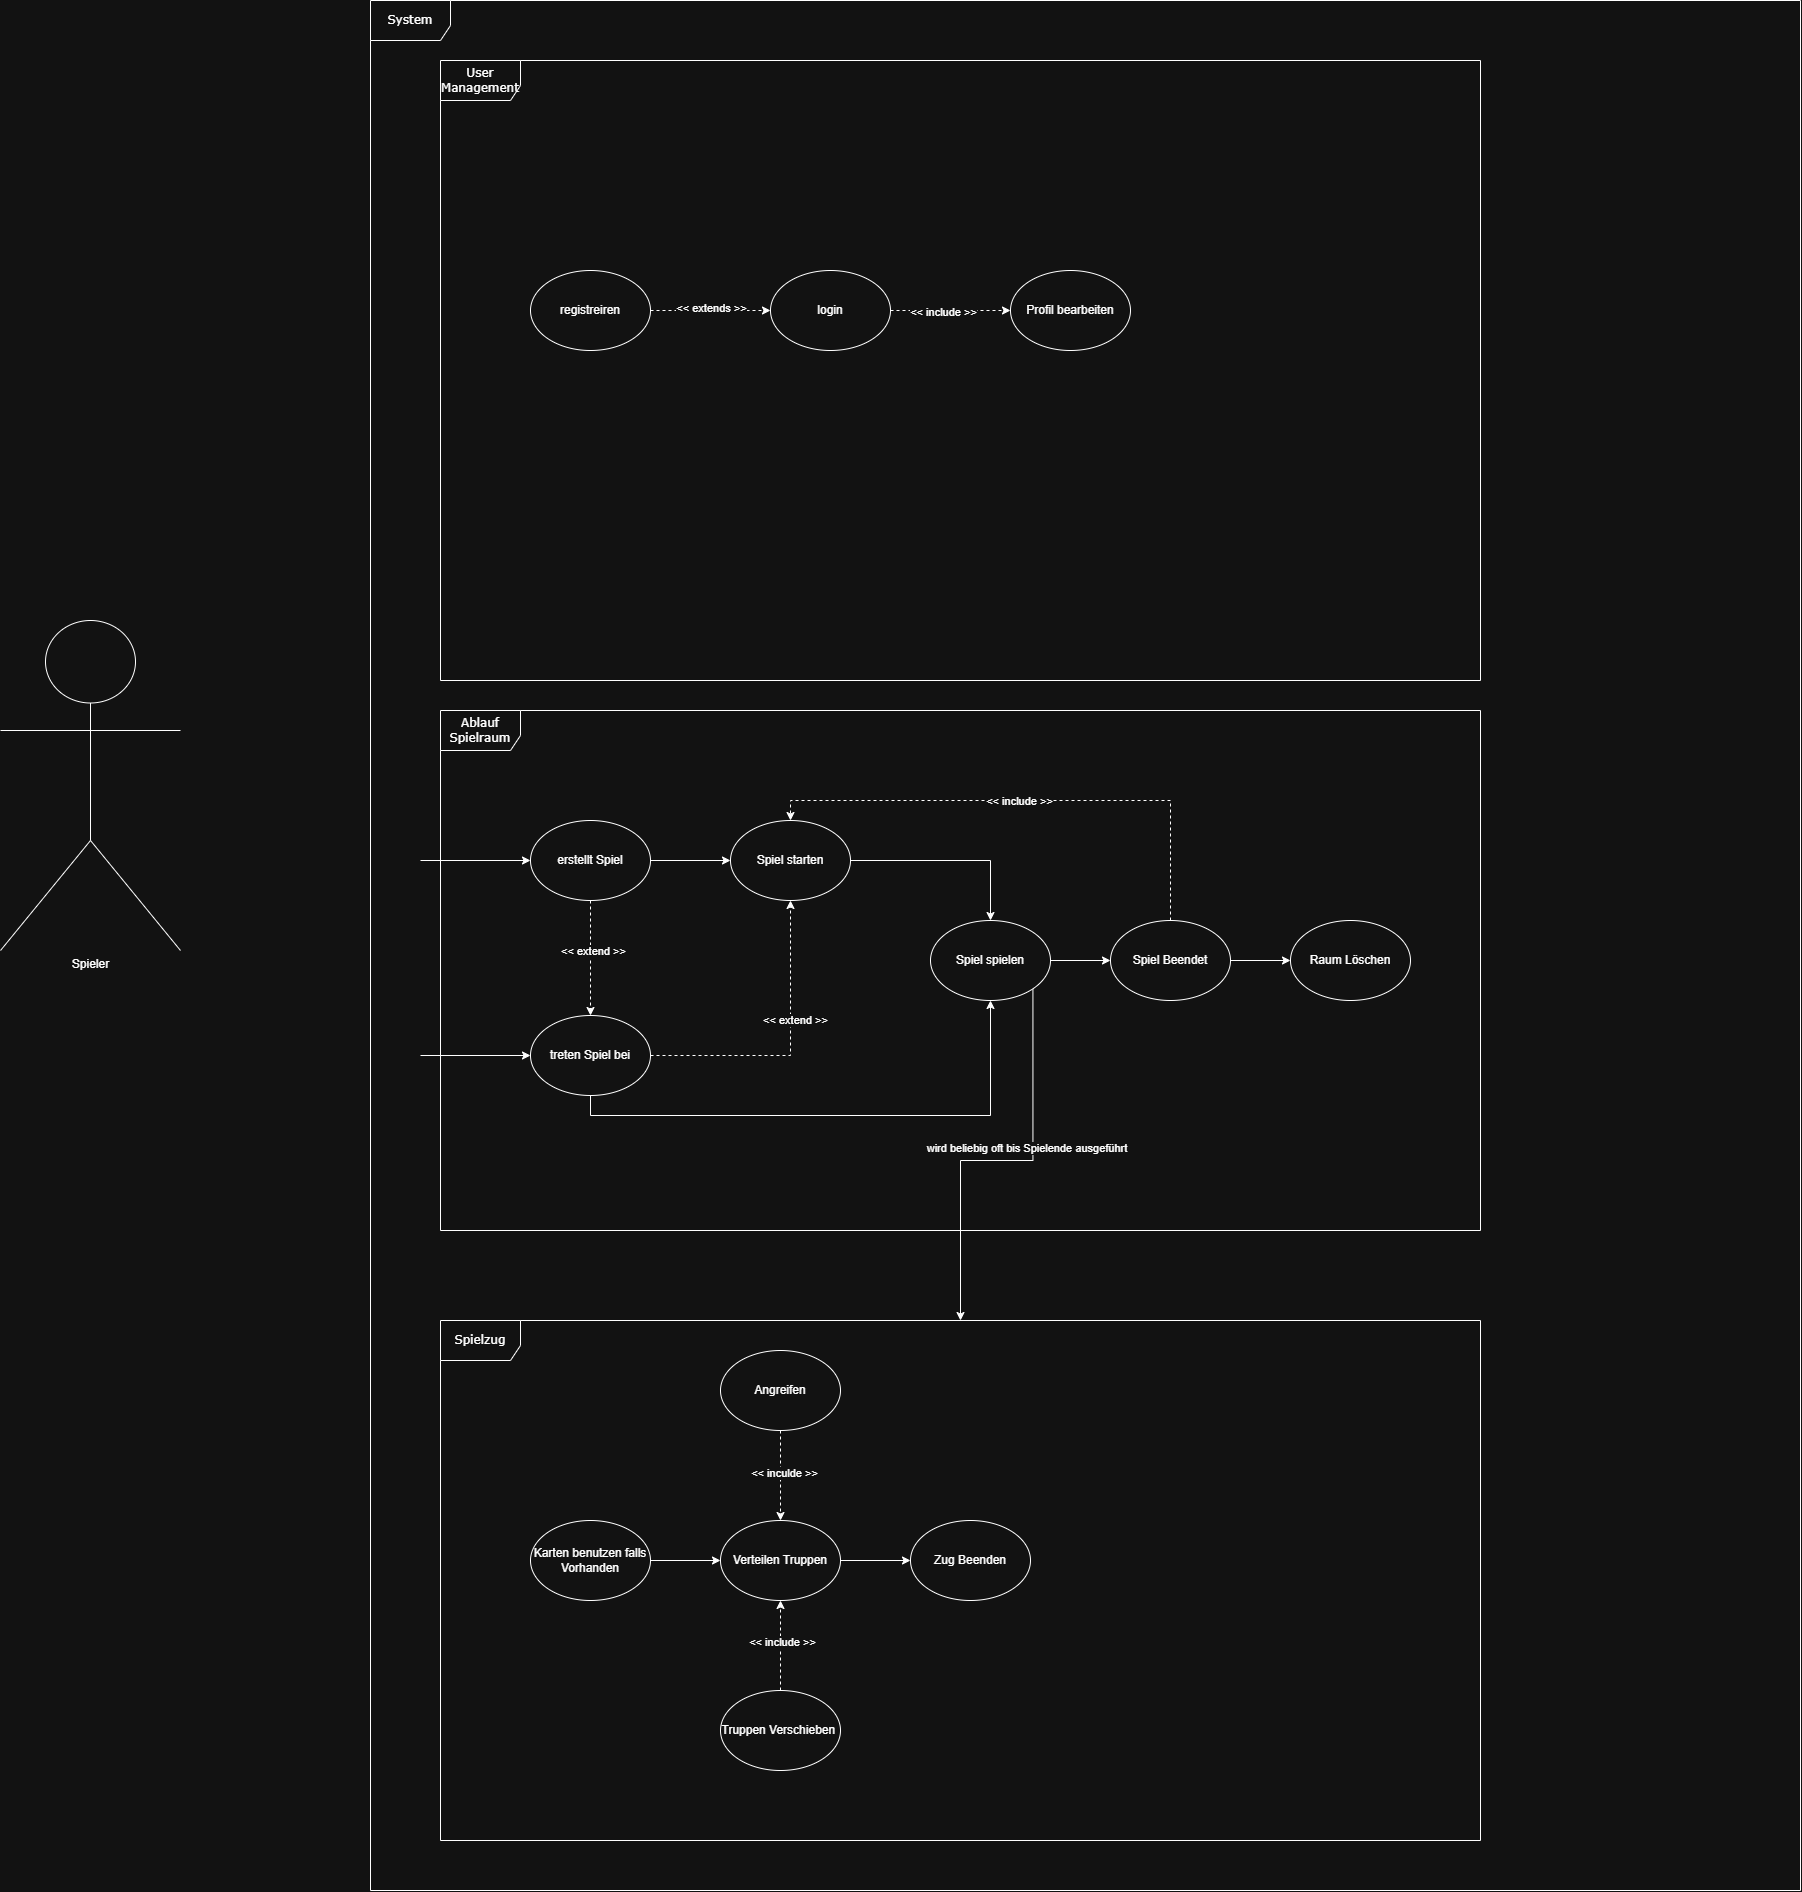

The diagram above was exported from draw.io. Its source (the exported page's mxGraphModel, read from the mxfile embedded in the PNG):
<mxGraphModel dx="3280" dy="1513" grid="1" gridSize="10" guides="1" tooltips="1" connect="1" arrows="1" fold="1" page="1" pageScale="1" pageWidth="1100" pageHeight="850" background="none" math="0" shadow="0">
  <root>
    <mxCell id="0" />
    <mxCell id="1" parent="0" />
    <mxCell id="a6ub64IX7jiLTefBfmLX-2" value="System" style="shape=umlFrame;whiteSpace=wrap;html=1;rounded=1;shadow=0;comic=0;labelBackgroundColor=none;strokeWidth=1;fontFamily=Verdana;fontSize=12;align=center;width=80;height=40;" vertex="1" parent="1">
      <mxGeometry x="-1000" y="-700" width="1430" height="1890" as="geometry" />
    </mxCell>
    <mxCell id="a6ub64IX7jiLTefBfmLX-3" value="User Management" style="shape=umlFrame;whiteSpace=wrap;html=1;rounded=1;shadow=0;comic=0;labelBackgroundColor=none;strokeWidth=1;fontFamily=Verdana;fontSize=12;align=center;width=80;height=40;" vertex="1" parent="1">
      <mxGeometry x="-930" y="-640" width="1040" height="620" as="geometry" />
    </mxCell>
    <mxCell id="2a3bc250acf0617d-8" value="Ablauf Spielraum" style="shape=umlFrame;whiteSpace=wrap;html=1;rounded=1;shadow=0;comic=0;labelBackgroundColor=none;strokeWidth=1;fontFamily=Verdana;fontSize=12;align=center;width=80;height=40;" parent="1" vertex="1">
      <mxGeometry x="-930" y="10" width="1040" height="520" as="geometry" />
    </mxCell>
    <mxCell id="WiuhCy6aGCA2IpkEdTE1-57" style="edgeStyle=orthogonalEdgeStyle;rounded=0;orthogonalLoop=1;jettySize=auto;html=1;" parent="1" target="WiuhCy6aGCA2IpkEdTE1-18" edge="1">
      <mxGeometry relative="1" as="geometry">
        <mxPoint x="-950.0000000000002" y="160" as="sourcePoint" />
      </mxGeometry>
    </mxCell>
    <mxCell id="WiuhCy6aGCA2IpkEdTE1-59" style="edgeStyle=orthogonalEdgeStyle;rounded=0;orthogonalLoop=1;jettySize=auto;html=1;" parent="1" target="WiuhCy6aGCA2IpkEdTE1-20" edge="1">
      <mxGeometry relative="1" as="geometry">
        <mxPoint x="-950.0000000000002" y="355" as="sourcePoint" />
      </mxGeometry>
    </mxCell>
    <mxCell id="WiuhCy6aGCA2IpkEdTE1-27" style="edgeStyle=orthogonalEdgeStyle;rounded=0;orthogonalLoop=1;jettySize=auto;html=1;entryX=0.5;entryY=0;entryDx=0;entryDy=0;dashed=1;" parent="1" source="WiuhCy6aGCA2IpkEdTE1-18" target="WiuhCy6aGCA2IpkEdTE1-20" edge="1">
      <mxGeometry relative="1" as="geometry" />
    </mxCell>
    <mxCell id="WiuhCy6aGCA2IpkEdTE1-28" value="&amp;lt;&amp;lt; extend &amp;gt;&amp;gt;" style="edgeLabel;html=1;align=center;verticalAlign=middle;resizable=0;points=[];" parent="WiuhCy6aGCA2IpkEdTE1-27" vertex="1" connectable="0">
      <mxGeometry x="-0.1319" y="2" relative="1" as="geometry">
        <mxPoint as="offset" />
      </mxGeometry>
    </mxCell>
    <mxCell id="WiuhCy6aGCA2IpkEdTE1-29" style="edgeStyle=orthogonalEdgeStyle;rounded=0;orthogonalLoop=1;jettySize=auto;html=1;exitX=1;exitY=0.5;exitDx=0;exitDy=0;entryX=0;entryY=0.5;entryDx=0;entryDy=0;" parent="1" source="WiuhCy6aGCA2IpkEdTE1-18" target="WiuhCy6aGCA2IpkEdTE1-22" edge="1">
      <mxGeometry relative="1" as="geometry" />
    </mxCell>
    <mxCell id="WiuhCy6aGCA2IpkEdTE1-18" value="erstellt Spiel" style="ellipse;whiteSpace=wrap;html=1;" parent="1" vertex="1">
      <mxGeometry x="-840" y="120" width="120" height="80" as="geometry" />
    </mxCell>
    <mxCell id="WiuhCy6aGCA2IpkEdTE1-30" style="edgeStyle=orthogonalEdgeStyle;rounded=0;orthogonalLoop=1;jettySize=auto;html=1;exitX=1;exitY=0.5;exitDx=0;exitDy=0;entryX=0.5;entryY=1;entryDx=0;entryDy=0;dashed=1;" parent="1" source="WiuhCy6aGCA2IpkEdTE1-20" target="WiuhCy6aGCA2IpkEdTE1-22" edge="1">
      <mxGeometry relative="1" as="geometry" />
    </mxCell>
    <mxCell id="WiuhCy6aGCA2IpkEdTE1-31" value="&amp;lt;&amp;lt; extend &amp;gt;&amp;gt;" style="edgeLabel;html=1;align=center;verticalAlign=middle;resizable=0;points=[];" parent="WiuhCy6aGCA2IpkEdTE1-30" vertex="1" connectable="0">
      <mxGeometry x="0.187" y="-4" relative="1" as="geometry">
        <mxPoint as="offset" />
      </mxGeometry>
    </mxCell>
    <mxCell id="WiuhCy6aGCA2IpkEdTE1-33" style="edgeStyle=orthogonalEdgeStyle;rounded=0;orthogonalLoop=1;jettySize=auto;html=1;exitX=0.5;exitY=1;exitDx=0;exitDy=0;entryX=0.5;entryY=1;entryDx=0;entryDy=0;" parent="1" source="WiuhCy6aGCA2IpkEdTE1-20" target="WiuhCy6aGCA2IpkEdTE1-32" edge="1">
      <mxGeometry relative="1" as="geometry" />
    </mxCell>
    <mxCell id="WiuhCy6aGCA2IpkEdTE1-20" value="treten Spiel bei" style="ellipse;whiteSpace=wrap;html=1;" parent="1" vertex="1">
      <mxGeometry x="-840" y="315" width="120" height="80" as="geometry" />
    </mxCell>
    <mxCell id="WiuhCy6aGCA2IpkEdTE1-34" style="edgeStyle=orthogonalEdgeStyle;rounded=0;orthogonalLoop=1;jettySize=auto;html=1;entryX=0.5;entryY=0;entryDx=0;entryDy=0;" parent="1" source="WiuhCy6aGCA2IpkEdTE1-22" target="WiuhCy6aGCA2IpkEdTE1-32" edge="1">
      <mxGeometry relative="1" as="geometry" />
    </mxCell>
    <mxCell id="WiuhCy6aGCA2IpkEdTE1-22" value="Spiel starten" style="ellipse;whiteSpace=wrap;html=1;" parent="1" vertex="1">
      <mxGeometry x="-640" y="120" width="120" height="80" as="geometry" />
    </mxCell>
    <mxCell id="WiuhCy6aGCA2IpkEdTE1-36" style="edgeStyle=orthogonalEdgeStyle;rounded=0;orthogonalLoop=1;jettySize=auto;html=1;exitX=1;exitY=0.5;exitDx=0;exitDy=0;entryX=0;entryY=0.5;entryDx=0;entryDy=0;" parent="1" source="WiuhCy6aGCA2IpkEdTE1-32" target="WiuhCy6aGCA2IpkEdTE1-35" edge="1">
      <mxGeometry relative="1" as="geometry" />
    </mxCell>
    <mxCell id="29csuXruxrDRJ8K2tKsN-2" style="edgeStyle=orthogonalEdgeStyle;rounded=0;orthogonalLoop=1;jettySize=auto;html=1;exitX=1;exitY=1;exitDx=0;exitDy=0;" parent="1" source="WiuhCy6aGCA2IpkEdTE1-32" target="WiuhCy6aGCA2IpkEdTE1-41" edge="1">
      <mxGeometry relative="1" as="geometry" />
    </mxCell>
    <mxCell id="29csuXruxrDRJ8K2tKsN-4" value="wird beliebig oft bis Spielende ausgeführt&amp;nbsp;" style="edgeLabel;html=1;align=center;verticalAlign=middle;resizable=0;points=[];" parent="29csuXruxrDRJ8K2tKsN-2" vertex="1" connectable="0">
      <mxGeometry x="-0.2153" y="-5" relative="1" as="geometry">
        <mxPoint as="offset" />
      </mxGeometry>
    </mxCell>
    <mxCell id="WiuhCy6aGCA2IpkEdTE1-32" value="Spiel spielen" style="ellipse;whiteSpace=wrap;html=1;" parent="1" vertex="1">
      <mxGeometry x="-440" y="220" width="120" height="80" as="geometry" />
    </mxCell>
    <mxCell id="WiuhCy6aGCA2IpkEdTE1-37" style="edgeStyle=orthogonalEdgeStyle;rounded=0;orthogonalLoop=1;jettySize=auto;html=1;exitX=0.5;exitY=0;exitDx=0;exitDy=0;entryX=0.5;entryY=0;entryDx=0;entryDy=0;dashed=1;" parent="1" source="WiuhCy6aGCA2IpkEdTE1-35" target="WiuhCy6aGCA2IpkEdTE1-22" edge="1">
      <mxGeometry relative="1" as="geometry" />
    </mxCell>
    <mxCell id="WiuhCy6aGCA2IpkEdTE1-38" value="&amp;lt;&amp;lt; include &amp;gt;&amp;gt;" style="edgeLabel;html=1;align=center;verticalAlign=middle;resizable=0;points=[];" parent="WiuhCy6aGCA2IpkEdTE1-37" vertex="1" connectable="0">
      <mxGeometry x="0.0423" relative="1" as="geometry">
        <mxPoint as="offset" />
      </mxGeometry>
    </mxCell>
    <mxCell id="WiuhCy6aGCA2IpkEdTE1-40" style="edgeStyle=orthogonalEdgeStyle;rounded=0;orthogonalLoop=1;jettySize=auto;html=1;exitX=1;exitY=0.5;exitDx=0;exitDy=0;entryX=0;entryY=0.5;entryDx=0;entryDy=0;" parent="1" source="WiuhCy6aGCA2IpkEdTE1-35" target="WiuhCy6aGCA2IpkEdTE1-39" edge="1">
      <mxGeometry relative="1" as="geometry" />
    </mxCell>
    <mxCell id="WiuhCy6aGCA2IpkEdTE1-35" value="Spiel Beendet" style="ellipse;whiteSpace=wrap;html=1;" parent="1" vertex="1">
      <mxGeometry x="-260" y="220" width="120" height="80" as="geometry" />
    </mxCell>
    <mxCell id="WiuhCy6aGCA2IpkEdTE1-39" value="Raum Löschen" style="ellipse;whiteSpace=wrap;html=1;" parent="1" vertex="1">
      <mxGeometry x="-80" y="220" width="120" height="80" as="geometry" />
    </mxCell>
    <mxCell id="WiuhCy6aGCA2IpkEdTE1-41" value="Spielzug" style="shape=umlFrame;whiteSpace=wrap;html=1;rounded=1;shadow=0;comic=0;labelBackgroundColor=none;strokeWidth=1;fontFamily=Verdana;fontSize=12;align=center;width=80;height=40;" parent="1" vertex="1">
      <mxGeometry x="-930" y="620" width="1040" height="520" as="geometry" />
    </mxCell>
    <mxCell id="WiuhCy6aGCA2IpkEdTE1-42" value="Spieler" style="shape=umlActor;verticalLabelPosition=bottom;verticalAlign=top;html=1;" parent="1" vertex="1">
      <mxGeometry x="-1370" y="-80" width="180" height="330" as="geometry" />
    </mxCell>
    <mxCell id="WiuhCy6aGCA2IpkEdTE1-46" style="edgeStyle=orthogonalEdgeStyle;rounded=0;orthogonalLoop=1;jettySize=auto;html=1;exitX=1;exitY=0.5;exitDx=0;exitDy=0;" parent="1" source="WiuhCy6aGCA2IpkEdTE1-43" target="WiuhCy6aGCA2IpkEdTE1-45" edge="1">
      <mxGeometry relative="1" as="geometry" />
    </mxCell>
    <mxCell id="WiuhCy6aGCA2IpkEdTE1-43" value="Karten benutzen falls Vorhanden" style="ellipse;whiteSpace=wrap;html=1;" parent="1" vertex="1">
      <mxGeometry x="-840" y="820" width="120" height="80" as="geometry" />
    </mxCell>
    <mxCell id="WiuhCy6aGCA2IpkEdTE1-48" style="edgeStyle=orthogonalEdgeStyle;rounded=0;orthogonalLoop=1;jettySize=auto;html=1;exitX=1;exitY=0.5;exitDx=0;exitDy=0;entryX=0;entryY=0.5;entryDx=0;entryDy=0;" parent="1" source="WiuhCy6aGCA2IpkEdTE1-45" target="WiuhCy6aGCA2IpkEdTE1-47" edge="1">
      <mxGeometry relative="1" as="geometry" />
    </mxCell>
    <mxCell id="WiuhCy6aGCA2IpkEdTE1-45" value="Verteilen Truppen" style="ellipse;whiteSpace=wrap;html=1;" parent="1" vertex="1">
      <mxGeometry x="-650" y="820" width="120" height="80" as="geometry" />
    </mxCell>
    <mxCell id="WiuhCy6aGCA2IpkEdTE1-47" value="Zug Beenden" style="ellipse;whiteSpace=wrap;html=1;" parent="1" vertex="1">
      <mxGeometry x="-460" y="820" width="120" height="80" as="geometry" />
    </mxCell>
    <mxCell id="WiuhCy6aGCA2IpkEdTE1-52" style="edgeStyle=orthogonalEdgeStyle;rounded=0;orthogonalLoop=1;jettySize=auto;html=1;entryX=0.5;entryY=1;entryDx=0;entryDy=0;dashed=1;" parent="1" source="WiuhCy6aGCA2IpkEdTE1-49" target="WiuhCy6aGCA2IpkEdTE1-45" edge="1">
      <mxGeometry relative="1" as="geometry" />
    </mxCell>
    <mxCell id="WiuhCy6aGCA2IpkEdTE1-56" value="&amp;lt;&amp;lt; include &amp;gt;&amp;gt;" style="edgeLabel;html=1;align=center;verticalAlign=middle;resizable=0;points=[];" parent="WiuhCy6aGCA2IpkEdTE1-52" vertex="1" connectable="0">
      <mxGeometry x="0.0901" y="-1" relative="1" as="geometry">
        <mxPoint as="offset" />
      </mxGeometry>
    </mxCell>
    <mxCell id="WiuhCy6aGCA2IpkEdTE1-49" value="Truppen Verschieben&amp;nbsp;" style="ellipse;whiteSpace=wrap;html=1;" parent="1" vertex="1">
      <mxGeometry x="-650" y="990" width="120" height="80" as="geometry" />
    </mxCell>
    <mxCell id="WiuhCy6aGCA2IpkEdTE1-53" style="edgeStyle=orthogonalEdgeStyle;rounded=0;orthogonalLoop=1;jettySize=auto;html=1;exitX=0.5;exitY=1;exitDx=0;exitDy=0;dashed=1;" parent="1" source="WiuhCy6aGCA2IpkEdTE1-50" edge="1">
      <mxGeometry relative="1" as="geometry">
        <mxPoint x="-590" y="820" as="targetPoint" />
      </mxGeometry>
    </mxCell>
    <mxCell id="WiuhCy6aGCA2IpkEdTE1-54" value="&amp;lt;&amp;lt; inculde &amp;gt;&amp;gt;" style="edgeLabel;html=1;align=center;verticalAlign=middle;resizable=0;points=[];" parent="WiuhCy6aGCA2IpkEdTE1-53" vertex="1" connectable="0">
      <mxGeometry x="-0.055" y="3" relative="1" as="geometry">
        <mxPoint as="offset" />
      </mxGeometry>
    </mxCell>
    <mxCell id="WiuhCy6aGCA2IpkEdTE1-50" value="Angreifen" style="ellipse;whiteSpace=wrap;html=1;" parent="1" vertex="1">
      <mxGeometry x="-650" y="650" width="120" height="80" as="geometry" />
    </mxCell>
    <mxCell id="a6ub64IX7jiLTefBfmLX-15" style="edgeStyle=orthogonalEdgeStyle;rounded=0;orthogonalLoop=1;jettySize=auto;html=1;exitX=1;exitY=0.5;exitDx=0;exitDy=0;entryX=0;entryY=0.5;entryDx=0;entryDy=0;dashed=1;" edge="1" parent="1" source="a6ub64IX7jiLTefBfmLX-6" target="a6ub64IX7jiLTefBfmLX-9">
      <mxGeometry relative="1" as="geometry" />
    </mxCell>
    <mxCell id="a6ub64IX7jiLTefBfmLX-20" value="&amp;lt;&amp;lt; extends &amp;gt;&amp;gt;" style="edgeLabel;html=1;align=center;verticalAlign=middle;resizable=0;points=[];" vertex="1" connectable="0" parent="a6ub64IX7jiLTefBfmLX-15">
      <mxGeometry x="0.008" y="3" relative="1" as="geometry">
        <mxPoint as="offset" />
      </mxGeometry>
    </mxCell>
    <mxCell id="a6ub64IX7jiLTefBfmLX-6" value="registreiren" style="ellipse;whiteSpace=wrap;html=1;" vertex="1" parent="1">
      <mxGeometry x="-840" y="-430" width="120" height="80" as="geometry" />
    </mxCell>
    <mxCell id="a6ub64IX7jiLTefBfmLX-12" style="edgeStyle=orthogonalEdgeStyle;rounded=0;orthogonalLoop=1;jettySize=auto;html=1;exitX=1;exitY=0.5;exitDx=0;exitDy=0;entryX=0;entryY=0.5;entryDx=0;entryDy=0;dashed=1;align=right;" edge="1" parent="1" source="a6ub64IX7jiLTefBfmLX-9" target="a6ub64IX7jiLTefBfmLX-10">
      <mxGeometry relative="1" as="geometry" />
    </mxCell>
    <mxCell id="a6ub64IX7jiLTefBfmLX-19" value="&amp;lt;&amp;lt; include &amp;gt;&amp;gt;" style="edgeLabel;html=1;align=center;verticalAlign=middle;resizable=0;points=[];" vertex="1" connectable="0" parent="a6ub64IX7jiLTefBfmLX-12">
      <mxGeometry x="-0.128" y="-1" relative="1" as="geometry">
        <mxPoint as="offset" />
      </mxGeometry>
    </mxCell>
    <mxCell id="a6ub64IX7jiLTefBfmLX-9" value="login" style="ellipse;whiteSpace=wrap;html=1;" vertex="1" parent="1">
      <mxGeometry x="-600" y="-430" width="120" height="80" as="geometry" />
    </mxCell>
    <mxCell id="a6ub64IX7jiLTefBfmLX-10" value="Profil bearbeiten" style="ellipse;whiteSpace=wrap;html=1;" vertex="1" parent="1">
      <mxGeometry x="-360" y="-430" width="120" height="80" as="geometry" />
    </mxCell>
  </root>
</mxGraphModel>